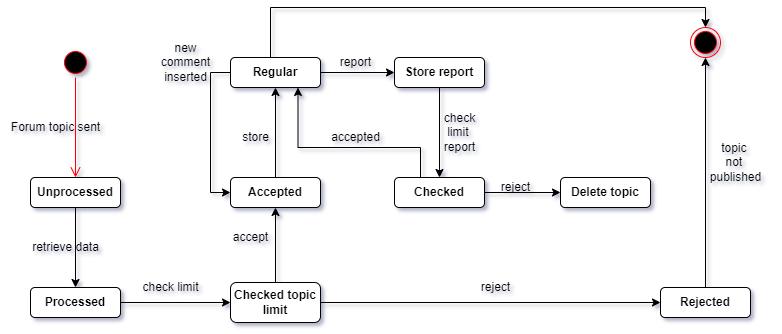

The diagram above was exported from draw.io. Its source (the exported page's mxGraphModel, read from the mxfile embedded in the PNG):
<mxGraphModel dx="1038" dy="489" grid="1" gridSize="10" guides="1" tooltips="1" connect="1" arrows="1" fold="1" page="1" pageScale="1" pageWidth="827" pageHeight="1169" math="0" shadow="0">
  <root>
    <mxCell id="0" />
    <mxCell id="1" parent="0" />
    <mxCell id="u5fNjk_ZWF7ZBbxcOCNA-10" value="" style="edgeStyle=orthogonalEdgeStyle;rounded=0;orthogonalLoop=1;jettySize=auto;html=1;" parent="1" source="u5fNjk_ZWF7ZBbxcOCNA-1" target="u5fNjk_ZWF7ZBbxcOCNA-7" edge="1">
      <mxGeometry relative="1" as="geometry" />
    </mxCell>
    <mxCell id="u5fNjk_ZWF7ZBbxcOCNA-1" value="&lt;b&gt;Unprocessed&lt;/b&gt;" style="rounded=1;whiteSpace=wrap;html=1;" parent="1" vertex="1">
      <mxGeometry x="50" y="200" width="90" height="30" as="geometry" />
    </mxCell>
    <mxCell id="u5fNjk_ZWF7ZBbxcOCNA-2" value="" style="ellipse;html=1;shape=endState;fillColor=#000000;strokeColor=#ff0000;" parent="1" vertex="1">
      <mxGeometry x="710" y="50" width="30" height="30" as="geometry" />
    </mxCell>
    <mxCell id="u5fNjk_ZWF7ZBbxcOCNA-3" value="" style="ellipse;html=1;shape=startState;fillColor=#000000;strokeColor=#ff0000;" parent="1" vertex="1">
      <mxGeometry x="80" y="70" width="30" height="30" as="geometry" />
    </mxCell>
    <mxCell id="u5fNjk_ZWF7ZBbxcOCNA-4" value="" style="edgeStyle=orthogonalEdgeStyle;html=1;verticalAlign=bottom;endArrow=open;endSize=8;strokeColor=#ff0000;rounded=0;entryX=0.5;entryY=0;entryDx=0;entryDy=0;" parent="1" source="u5fNjk_ZWF7ZBbxcOCNA-3" target="u5fNjk_ZWF7ZBbxcOCNA-1" edge="1">
      <mxGeometry relative="1" as="geometry">
        <mxPoint x="145" y="170" as="targetPoint" />
      </mxGeometry>
    </mxCell>
    <mxCell id="u5fNjk_ZWF7ZBbxcOCNA-5" value="Forum topic sent&lt;br&gt;" style="text;html=1;align=center;verticalAlign=middle;resizable=0;points=[];autosize=1;strokeColor=none;fillColor=none;" parent="1" vertex="1">
      <mxGeometry x="20" y="140" width="110" height="20" as="geometry" />
    </mxCell>
    <mxCell id="u5fNjk_ZWF7ZBbxcOCNA-13" value="" style="edgeStyle=orthogonalEdgeStyle;rounded=0;orthogonalLoop=1;jettySize=auto;html=1;" parent="1" source="u5fNjk_ZWF7ZBbxcOCNA-7" target="u5fNjk_ZWF7ZBbxcOCNA-12" edge="1">
      <mxGeometry relative="1" as="geometry" />
    </mxCell>
    <mxCell id="u5fNjk_ZWF7ZBbxcOCNA-7" value="&lt;b&gt;Processed&lt;/b&gt;" style="rounded=1;whiteSpace=wrap;html=1;" parent="1" vertex="1">
      <mxGeometry x="50" y="310" width="90" height="30" as="geometry" />
    </mxCell>
    <mxCell id="u5fNjk_ZWF7ZBbxcOCNA-11" value="retrieve data" style="text;html=1;align=center;verticalAlign=middle;resizable=0;points=[];autosize=1;strokeColor=none;fillColor=none;" parent="1" vertex="1">
      <mxGeometry x="45" y="260" width="80" height="20" as="geometry" />
    </mxCell>
    <mxCell id="u5fNjk_ZWF7ZBbxcOCNA-16" style="edgeStyle=orthogonalEdgeStyle;rounded=0;orthogonalLoop=1;jettySize=auto;html=1;entryX=0.5;entryY=1;entryDx=0;entryDy=0;" parent="1" source="u5fNjk_ZWF7ZBbxcOCNA-12" target="u5fNjk_ZWF7ZBbxcOCNA-15" edge="1">
      <mxGeometry relative="1" as="geometry" />
    </mxCell>
    <mxCell id="u5fNjk_ZWF7ZBbxcOCNA-18" style="edgeStyle=orthogonalEdgeStyle;rounded=0;orthogonalLoop=1;jettySize=auto;html=1;entryX=0;entryY=0.5;entryDx=0;entryDy=0;" parent="1" source="u5fNjk_ZWF7ZBbxcOCNA-12" target="u5fNjk_ZWF7ZBbxcOCNA-17" edge="1">
      <mxGeometry relative="1" as="geometry" />
    </mxCell>
    <mxCell id="u5fNjk_ZWF7ZBbxcOCNA-12" value="&lt;b&gt;Checked topic limit&lt;/b&gt;" style="rounded=1;whiteSpace=wrap;html=1;" parent="1" vertex="1">
      <mxGeometry x="250" y="305" width="90" height="40" as="geometry" />
    </mxCell>
    <mxCell id="u5fNjk_ZWF7ZBbxcOCNA-14" value="check limit" style="text;html=1;align=center;verticalAlign=middle;resizable=0;points=[];autosize=1;strokeColor=none;fillColor=none;" parent="1" vertex="1">
      <mxGeometry x="155" y="300" width="70" height="20" as="geometry" />
    </mxCell>
    <mxCell id="u5fNjk_ZWF7ZBbxcOCNA-23" value="" style="edgeStyle=orthogonalEdgeStyle;rounded=0;orthogonalLoop=1;jettySize=auto;html=1;" parent="1" source="u5fNjk_ZWF7ZBbxcOCNA-15" target="u5fNjk_ZWF7ZBbxcOCNA-21" edge="1">
      <mxGeometry relative="1" as="geometry" />
    </mxCell>
    <mxCell id="u5fNjk_ZWF7ZBbxcOCNA-15" value="&lt;b&gt;Accepted&lt;/b&gt;" style="rounded=1;whiteSpace=wrap;html=1;" parent="1" vertex="1">
      <mxGeometry x="250" y="200" width="90" height="30" as="geometry" />
    </mxCell>
    <mxCell id="u5fNjk_ZWF7ZBbxcOCNA-36" style="edgeStyle=orthogonalEdgeStyle;rounded=0;orthogonalLoop=1;jettySize=auto;html=1;" parent="1" source="u5fNjk_ZWF7ZBbxcOCNA-17" target="u5fNjk_ZWF7ZBbxcOCNA-2" edge="1">
      <mxGeometry relative="1" as="geometry" />
    </mxCell>
    <mxCell id="u5fNjk_ZWF7ZBbxcOCNA-17" value="&lt;b&gt;Rejected&lt;/b&gt;" style="rounded=1;whiteSpace=wrap;html=1;" parent="1" vertex="1">
      <mxGeometry x="680" y="310" width="90" height="30" as="geometry" />
    </mxCell>
    <mxCell id="u5fNjk_ZWF7ZBbxcOCNA-19" value="reject" style="text;html=1;align=center;verticalAlign=middle;resizable=0;points=[];autosize=1;strokeColor=none;fillColor=none;" parent="1" vertex="1">
      <mxGeometry x="490" y="300" width="50" height="20" as="geometry" />
    </mxCell>
    <mxCell id="u5fNjk_ZWF7ZBbxcOCNA-20" value="accept" style="text;html=1;align=center;verticalAlign=middle;resizable=0;points=[];autosize=1;strokeColor=none;fillColor=none;" parent="1" vertex="1">
      <mxGeometry x="245" y="250" width="50" height="20" as="geometry" />
    </mxCell>
    <mxCell id="u5fNjk_ZWF7ZBbxcOCNA-26" value="" style="edgeStyle=orthogonalEdgeStyle;rounded=0;orthogonalLoop=1;jettySize=auto;html=1;" parent="1" source="u5fNjk_ZWF7ZBbxcOCNA-21" target="u5fNjk_ZWF7ZBbxcOCNA-25" edge="1">
      <mxGeometry relative="1" as="geometry" />
    </mxCell>
    <mxCell id="u5fNjk_ZWF7ZBbxcOCNA-32" style="edgeStyle=orthogonalEdgeStyle;rounded=0;orthogonalLoop=1;jettySize=auto;html=1;entryX=0.5;entryY=0;entryDx=0;entryDy=0;" parent="1" source="u5fNjk_ZWF7ZBbxcOCNA-21" target="u5fNjk_ZWF7ZBbxcOCNA-2" edge="1">
      <mxGeometry relative="1" as="geometry">
        <mxPoint x="720" y="20" as="targetPoint" />
        <Array as="points">
          <mxPoint x="290" y="30" />
          <mxPoint x="725" y="30" />
        </Array>
      </mxGeometry>
    </mxCell>
    <mxCell id="ESatRBN7lpoo58-MvQLL-1" style="edgeStyle=orthogonalEdgeStyle;rounded=0;orthogonalLoop=1;jettySize=auto;html=1;entryX=0;entryY=0.5;entryDx=0;entryDy=0;" edge="1" parent="1" source="u5fNjk_ZWF7ZBbxcOCNA-21" target="u5fNjk_ZWF7ZBbxcOCNA-15">
      <mxGeometry relative="1" as="geometry">
        <Array as="points">
          <mxPoint x="230" y="95" />
          <mxPoint x="230" y="215" />
        </Array>
      </mxGeometry>
    </mxCell>
    <mxCell id="u5fNjk_ZWF7ZBbxcOCNA-21" value="&lt;b&gt;Regular&lt;/b&gt;" style="rounded=1;whiteSpace=wrap;html=1;" parent="1" vertex="1">
      <mxGeometry x="250" y="80" width="90" height="30" as="geometry" />
    </mxCell>
    <mxCell id="u5fNjk_ZWF7ZBbxcOCNA-24" value="store" style="text;html=1;align=center;verticalAlign=middle;resizable=0;points=[];autosize=1;strokeColor=none;fillColor=none;" parent="1" vertex="1">
      <mxGeometry x="255" y="150" width="40" height="20" as="geometry" />
    </mxCell>
    <mxCell id="u5fNjk_ZWF7ZBbxcOCNA-29" value="" style="edgeStyle=orthogonalEdgeStyle;rounded=0;orthogonalLoop=1;jettySize=auto;html=1;" parent="1" source="u5fNjk_ZWF7ZBbxcOCNA-25" target="u5fNjk_ZWF7ZBbxcOCNA-28" edge="1">
      <mxGeometry relative="1" as="geometry" />
    </mxCell>
    <mxCell id="u5fNjk_ZWF7ZBbxcOCNA-25" value="&lt;b&gt;Store report&lt;/b&gt;" style="rounded=1;whiteSpace=wrap;html=1;" parent="1" vertex="1">
      <mxGeometry x="414" y="80" width="90" height="30" as="geometry" />
    </mxCell>
    <mxCell id="u5fNjk_ZWF7ZBbxcOCNA-27" value="report" style="text;html=1;align=center;verticalAlign=middle;resizable=0;points=[];autosize=1;strokeColor=none;fillColor=none;" parent="1" vertex="1">
      <mxGeometry x="350" y="75" width="50" height="20" as="geometry" />
    </mxCell>
    <mxCell id="u5fNjk_ZWF7ZBbxcOCNA-35" value="" style="edgeStyle=orthogonalEdgeStyle;rounded=0;orthogonalLoop=1;jettySize=auto;html=1;" parent="1" source="u5fNjk_ZWF7ZBbxcOCNA-28" target="u5fNjk_ZWF7ZBbxcOCNA-34" edge="1">
      <mxGeometry relative="1" as="geometry" />
    </mxCell>
    <mxCell id="u5fNjk_ZWF7ZBbxcOCNA-39" style="edgeStyle=orthogonalEdgeStyle;rounded=0;orthogonalLoop=1;jettySize=auto;html=1;entryX=0.75;entryY=1;entryDx=0;entryDy=0;" parent="1" source="u5fNjk_ZWF7ZBbxcOCNA-28" target="u5fNjk_ZWF7ZBbxcOCNA-21" edge="1">
      <mxGeometry relative="1" as="geometry">
        <Array as="points">
          <mxPoint x="440" y="170" />
          <mxPoint x="318" y="170" />
        </Array>
      </mxGeometry>
    </mxCell>
    <mxCell id="u5fNjk_ZWF7ZBbxcOCNA-28" value="&lt;b&gt;Checked&lt;/b&gt;" style="rounded=1;whiteSpace=wrap;html=1;" parent="1" vertex="1">
      <mxGeometry x="414" y="200" width="90" height="30" as="geometry" />
    </mxCell>
    <mxCell id="u5fNjk_ZWF7ZBbxcOCNA-33" value="check&lt;br&gt;limit&amp;nbsp;&lt;br&gt;report" style="text;html=1;align=center;verticalAlign=middle;resizable=0;points=[];autosize=1;strokeColor=none;fillColor=none;" parent="1" vertex="1">
      <mxGeometry x="454" y="130" width="50" height="50" as="geometry" />
    </mxCell>
    <mxCell id="u5fNjk_ZWF7ZBbxcOCNA-34" value="&lt;b&gt;Delete topic&lt;/b&gt;" style="rounded=1;whiteSpace=wrap;html=1;" parent="1" vertex="1">
      <mxGeometry x="580" y="200" width="90" height="30" as="geometry" />
    </mxCell>
    <mxCell id="u5fNjk_ZWF7ZBbxcOCNA-37" value="topic&amp;nbsp;&lt;br&gt;not&amp;nbsp;&lt;br&gt;published" style="text;html=1;align=center;verticalAlign=middle;resizable=0;points=[];autosize=1;strokeColor=none;fillColor=none;" parent="1" vertex="1">
      <mxGeometry x="720" y="160" width="70" height="50" as="geometry" />
    </mxCell>
    <mxCell id="u5fNjk_ZWF7ZBbxcOCNA-38" value="reject" style="text;html=1;align=center;verticalAlign=middle;resizable=0;points=[];autosize=1;strokeColor=none;fillColor=none;" parent="1" vertex="1">
      <mxGeometry x="510" y="200" width="50" height="20" as="geometry" />
    </mxCell>
    <mxCell id="u5fNjk_ZWF7ZBbxcOCNA-40" value="accepted" style="text;html=1;align=center;verticalAlign=middle;resizable=0;points=[];autosize=1;strokeColor=none;fillColor=none;" parent="1" vertex="1">
      <mxGeometry x="345" y="150" width="60" height="20" as="geometry" />
    </mxCell>
    <mxCell id="ESatRBN7lpoo58-MvQLL-2" value="new&lt;br&gt;comment&lt;br&gt;inserted" style="text;html=1;align=center;verticalAlign=middle;resizable=0;points=[];autosize=1;strokeColor=none;fillColor=none;" vertex="1" parent="1">
      <mxGeometry x="170" y="60" width="70" height="50" as="geometry" />
    </mxCell>
  </root>
</mxGraphModel>